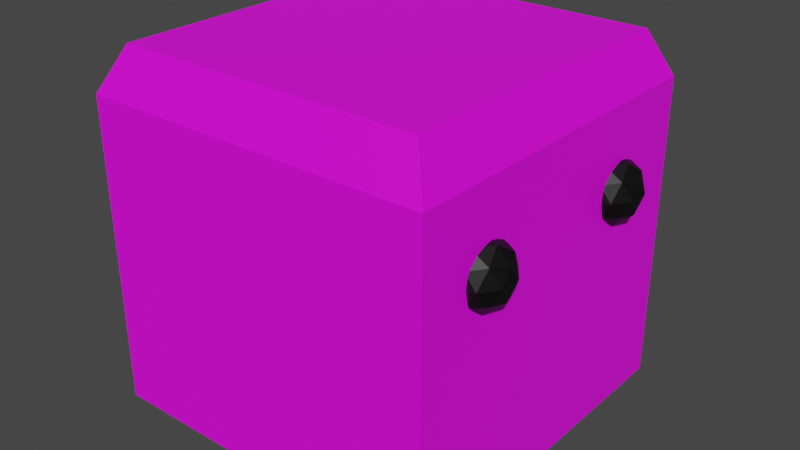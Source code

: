 # Source: jumpEnemy.blend  (saved by Blender 3.4.6; exported with 4.5.12 LTS)
import bpy
from mathutils import Matrix  # noqa: F401  (used for matrix-valued properties, if any)

bpy.ops.wm.read_factory_settings(use_empty=True)
scene = bpy.context.scene
scene.name = 'Scene'

# ---- collections
col_collection = bpy.data.collections.new('Collection'); scene.collection.children.link(col_collection)

# ---- images (referenced by path relative to the original .blend; pixels are not part of the script)
import os
ASSET_DIR = os.environ.get("B2B_ASSET_DIR", "")  # directory of the original .blend (textures are referenced by path, not embedded)
HERE = os.path.dirname(os.path.abspath(__file__))  # packed textures are extracted next to this script under _unpacked/

def load_image(name, relpath, width, height, colorspace="sRGB"):
    """Load a texture the original file referenced (path relative to the .blend, or extracted next to this script)."""
    p = next((c for c in (os.path.join(HERE, relpath), os.path.join(ASSET_DIR, relpath)) if relpath and os.path.exists(c)), "")
    if p:
        img = bpy.data.images.load(p, check_existing=True)
        img.name = name
    else:  # same state as the original file: an image datablock whose file is absent (Cycles renders it pink)
        img = bpy.data.images.new(name, width, height)
        img.source = "FILE"
        img.filepath = "//" + (relpath or name)
    img.colorspace_settings.name = colorspace
    return img
img_dungeons_2_texture_01_a_png = load_image('Dungeons_2_Texture_01_A.png', 'Dungeons_2_Texture_01_A.png', 1024, 1024, 'sRGB')

# ---- materials (node trees are filled in below, after node groups)
mat_material = bpy.data.materials.new('Material')
mat_material.alpha_threshold = 0.0
mat_material.use_transparent_shadow = False
mat_material.roughness = 0.5
mat_material.line_color = (0.0, 0.0, 0.0, 1.0)
mat_material_001 = bpy.data.materials.new('Material.001')
mat_material_001.use_transparent_shadow = False
mat_material_002 = bpy.data.materials.new('Material.002')
mat_material_002.use_transparent_shadow = False

# ---- material node trees
mat_material.use_nodes = True; mat_material.node_tree.nodes.clear()
_N = mat_material.node_tree.nodes; _L = mat_material.node_tree.links
n0 = _N.new('ShaderNodeOutputMaterial'); n0.name = 'Material Output'; n0.location = (300, 300)
n1 = _N.new('ShaderNodeBsdfPrincipled'); n1.name = 'Principled BSDF'; n1.location = (10, 300)
n1.distribution = 'GGX'
n1.subsurface_method = 'RANDOM_WALK_SKIN'
n1.inputs[3].default_value = 1.45
n1.inputs[27].default_value = (0.0, 0.0, 0.0, 1.0)
n1.inputs[28].default_value = 1.0
n2 = _N.new('ShaderNodeTexImage'); n2.name = 'Image Texture'; n2.location = (-276, 132)
n2.image = img_dungeons_2_texture_01_a_png
_L.new(n1.outputs[0], n0.inputs[0])
_L.new(n2.outputs[0], n1.inputs[0])
n0.is_active_output = True
mat_material_001.use_nodes = True; mat_material_001.node_tree.nodes.clear()
_N = mat_material_001.node_tree.nodes; _L = mat_material_001.node_tree.links
n0 = _N.new('ShaderNodeBsdfPrincipled'); n0.name = 'Principled BSDF'; n0.location = (10, 300)
n0.distribution = 'GGX'
n0.subsurface_method = 'RANDOM_WALK_SKIN'
n0.inputs[0].default_value = (0.0, 0.0, 0.0, 1.0)
n0.inputs[3].default_value = 1.45
n0.inputs[27].default_value = (0.0, 0.0, 0.0, 1.0)
n0.inputs[28].default_value = 1.0
n1 = _N.new('ShaderNodeOutputMaterial'); n1.name = 'Material Output'; n1.location = (300, 300)
_L.new(n0.outputs[0], n1.inputs[0])
n1.is_active_output = True
mat_material_002.use_nodes = True; mat_material_002.node_tree.nodes.clear()
_N = mat_material_002.node_tree.nodes; _L = mat_material_002.node_tree.links
n0 = _N.new('ShaderNodeBsdfPrincipled'); n0.name = 'Principled BSDF'; n0.location = (10, 300)
n0.distribution = 'GGX'
n0.subsurface_method = 'RANDOM_WALK_SKIN'
n0.inputs[0].default_value = (0.0, 0.0, 0.0, 1.0)
n0.inputs[3].default_value = 1.45
n0.inputs[27].default_value = (0.0, 0.0, 0.0, 1.0)
n0.inputs[28].default_value = 1.0
n1 = _N.new('ShaderNodeOutputMaterial'); n1.name = 'Material Output'; n1.location = (300, 300)
_L.new(n0.outputs[0], n1.inputs[0])
n1.is_active_output = True

# ---- world
world_world = bpy.data.worlds.new('World'); scene.world = world_world
world_world.use_nodes = True; world_world.node_tree.nodes.clear()
_N = world_world.node_tree.nodes; _L = world_world.node_tree.links
n0 = _N.new('ShaderNodeOutputWorld'); n0.name = 'World Output'; n0.location = (300, 300)
n1 = _N.new('ShaderNodeBackground'); n1.name = 'Background'; n1.location = (10, 300)
n1.inputs[0].default_value = (0.05088, 0.05088, 0.05088, 1.0)
_L.new(n1.outputs[0], n0.inputs[0])
n0.is_active_output = True
world_world.color = (0.05088, 0.05088, 0.05088)
world_world.use_sun_shadow = False
world_world.sun_shadow_jitter_overblur = 0.0

# ---- meshes
me_cube = bpy.data.meshes.new('Cube')
me_cube.from_pydata([(0.8819, 0.8897, 1.0), (1.0, 1.0, -1.0), (0.8819, -0.8819, 1.0), (1.0, -1.0, -1.0), (-0.874, 0.8897, 1.0), (-1.0, 1.0, -1.0), (-0.874, -0.8819, 1.0), (-1.0, -1.0, -1.0), (0.0, 1.0, -1.0), (0.0, -0.8819, 1.0), (0.0, -1.0, -1.0), (0.0, 0.8897, 1.0), (0.5, -1.0, -1.0), (0.5, 0.8897, 1.0), (0.5, 1.0, -1.0), (0.5, -0.8819, 1.0), (-1.0, 0.0, -1.0), (0.8819, 0.0, 1.0), (-0.874, 0.0, 1.0), (1.0, 0.0, -1.0), (-0.5, 1.0, -1.0), (-0.5, -0.8819, 1.0), (-0.5, -1.0, -1.0), (-0.5, 0.8897, 1.0), (-0.75, 1.0, -1.0), (-0.75, -0.8819, 1.0), (-0.75, -1.0, -1.0), (-0.75, 0.8897, 1.0), (-0.25, -1.0, -1.0), (-0.25, 0.8897, 1.0), (-0.25, 1.0, -1.0), (-0.25, -0.8819, 1.0), (0.25, 1.0, -1.0), (0.25, -0.8819, 1.0), (0.25, -1.0, -1.0), (0.25, 0.8897, 1.0), (0.75, -1.0, -1.0), (0.75, 0.8897, 1.0), (0.75, 1.0, -1.0), (0.75, -0.8819, 1.0), (-0.874, 0.5, 1.0), (1.0, 0.5, -1.0), (-1.0, 0.5, -1.0), (0.8819, 0.5, 1.0), (-1.0, -0.5, -1.0), (0.8819, -0.5, 1.0), (-0.874, -0.5, 1.0), (1.0, -0.5, -1.0), (-1.0, -0.7162, -1.0), (0.8819, -0.7162, 1.0), (-0.874, -0.7162, 1.0), (1.0, -0.7162, -1.0), (-0.874, -0.25, 1.0), (1.0, -0.25, -1.0), (-1.0, -0.25, -1.0), (0.8819, -0.25, 1.0), (-1.0, 0.25, -1.0), (0.8819, 0.25, 1.0), (-0.874, 0.25, 1.0), (1.0, 0.25, -1.0), (-0.874, 0.75, 1.0), (1.0, 0.75, -1.0), (-1.0, 0.75, -1.0), (0.8819, 0.75, 1.0), (-1.0, -1.0, 0.75), (1.0, 1.0, 0.75), (1.0, -1.0, 0.75), (-1.0, 1.0, 0.75), (0.0, 1.0, 0.75), (0.0, -1.0, 0.75), (0.5, -1.0, 0.75), (0.5, 1.0, 0.75), (1.0, 0.0, 0.75), (-1.0, 0.0, 0.75), (-0.5, 1.0, 0.75), (-0.5, -1.0, 0.75), (-0.75, 1.0, 0.75), (-0.75, -1.0, 0.75), (-0.25, -1.0, 0.75), (-0.25, 1.0, 0.75), (0.25, 1.0, 0.75), (0.25, -1.0, 0.75), (0.75, -1.0, 0.75), (0.75, 1.0, 0.75), (1.0, 0.5, 0.75), (-1.0, 0.5, 0.75), (-1.0, -0.5, 0.75), (1.0, -0.5, 0.75), (-1.0, -0.7162, 0.75), (1.0, -0.7162, 0.75), (1.0, -0.25, 0.75), (-1.0, -0.25, 0.75), (-1.0, 0.25, 0.75), (1.0, 0.25, 0.75), (1.0, 0.75, 0.75), (-1.0, 0.75, 0.75)], [], [(77, 25, 6, 64), (95, 60, 4, 67), (89, 49, 2, 66), (83, 37, 0, 65), (79, 29, 11, 68), (81, 33, 9, 69), (82, 39, 15, 70), (80, 35, 13, 71), (93, 57, 17, 72), (91, 52, 18, 73), (76, 27, 23, 74), (78, 31, 21, 75), (67, 4, 27, 76), (75, 21, 25, 77), (69, 9, 31, 78), (74, 23, 29, 79), (68, 11, 35, 80), (70, 15, 33, 81), (66, 2, 39, 82), (71, 13, 37, 83), (94, 63, 43, 84), (92, 58, 40, 85), (88, 50, 46, 86), (90, 55, 45, 87), (64, 6, 50, 88), (87, 45, 49, 89), (72, 17, 55, 90), (86, 46, 52, 91), (73, 18, 58, 92), (84, 43, 57, 93), (65, 0, 63, 94), (52, 46, 50, 6, 25, 21, 31, 9, 33, 15, 39, 2, 49, 45, 55, 17, 57, 43, 63, 0, 37, 13, 35, 11, 29, 23, 27, 4, 60, 40, 58, 18), (53, 47, 51, 3, 36, 12, 34, 10, 28, 22, 26, 7, 48, 44, 54, 16, 56, 42, 62, 5, 24, 20, 30, 8, 32, 14, 38, 1, 61, 41, 59, 19), (85, 40, 60, 95), (7, 64, 88, 86, 91, 73, 92, 85, 95, 67, 5, 62, 42, 56, 16, 54, 44, 48), (5, 67, 76, 74, 79, 68, 80, 71, 83, 65, 1, 38, 14, 32, 8, 30, 20, 24), (1, 65, 94, 84, 93, 72, 90, 87, 89, 66, 3, 51, 47, 53, 19, 59, 41, 61), (3, 66, 82, 70, 81, 69, 78, 75, 77, 64, 7, 26, 22, 28, 10, 34, 12, 36)])
_uv = me_cube.uv_layers.new(name='UVMap')
_uv.uv.foreach_set('vector', [0.4011, 0.339, 0.4014, 0.339, 0.4014, 0.3393, 0.4011, 0.3393, 0.4011, 0.3327, 0.4014, 0.3327, 0.4014, 0.3329, 0.4011, 0.3329, 0.4011, 0.3369, 0.4014, 0.3369, 0.4014, 0.3372, 0.4011, 0.3372, 0.4011, 0.3348, 0.4014, 0.3348, 0.4014, 0.335, 0.4011, 0.335, 0.4011, 0.3337, 0.4014, 0.3337, 0.4014, 0.334, 0.4011, 0.334, 0.4011, 0.3379, 0.4014, 0.3379, 0.4014, 0.3382, 0.4011, 0.3382, 0.4011, 0.3374, 0.4014, 0.3374, 0.4014, 0.3377, 0.4011, 0.3377, 0.4011, 0.3342, 0.4014, 0.3342, 0.4014, 0.3345, 0.4011, 0.3345, 0.4011, 0.3358, 0.4014, 0.3358, 0.4014, 0.3361, 0.4011, 0.3361, 0.4011, 0.3316, 0.4014, 0.3316, 0.4014, 0.3319, 0.4011, 0.3319, 0.4011, 0.3332, 0.4014, 0.3332, 0.4014, 0.3335, 0.4011, 0.3335, 0.4011, 0.3385, 0.4014, 0.3385, 0.4014, 0.3387, 0.4011, 0.3387, 0.4011, 0.3329, 0.4014, 0.3329, 0.4014, 0.3332, 0.4011, 0.3332, 0.4011, 0.3387, 0.4014, 0.3387, 0.4014, 0.339, 0.4011, 0.339, 0.4011, 0.3382, 0.4014, 0.3382, 0.4014, 0.3385, 0.4011, 0.3385, 0.4011, 0.3335, 0.4014, 0.3335, 0.4014, 0.3337, 0.4011, 0.3337, 0.4011, 0.334, 0.4014, 0.334, 0.4014, 0.3342, 0.4011, 0.3342, 0.4011, 0.3377, 0.4014, 0.3377, 0.4014, 0.3379, 0.4011, 0.3379, 0.4011, 0.3372, 0.4014, 0.3372, 0.4014, 0.3374, 0.4011, 0.3374, 0.4011, 0.3345, 0.4014, 0.3345, 0.4014, 0.3348, 0.4011, 0.3348, 0.4011, 0.3353, 0.4014, 0.3353, 0.4014, 0.3356, 0.4011, 0.3356, 0.4011, 0.3321, 0.4014, 0.3321, 0.4014, 0.3324, 0.4011, 0.3324, 0.4011, 0.3311, 0.4014, 0.3311, 0.4014, 0.3313, 0.4011, 0.3313, 0.4011, 0.3364, 0.4014, 0.3364, 0.4014, 0.3366, 0.4011, 0.3366, 0.4011, 0.3308, 0.4014, 0.3308, 0.4014, 0.3311, 0.4011, 0.3311, 0.4011, 0.3366, 0.4014, 0.3366, 0.4014, 0.3369, 0.4011, 0.3369, 0.4011, 0.3361, 0.4014, 0.3361, 0.4014, 0.3364, 0.4011, 0.3364, 0.4011, 0.3313, 0.4014, 0.3313, 0.4014, 0.3316, 0.4011, 0.3316, 0.4011, 0.3319, 0.4014, 0.3319, 0.4014, 0.3321, 0.4011, 0.3321, 0.4011, 0.3356, 0.4014, 0.3356, 0.4014, 0.3358, 0.4011, 0.3358, 0.4011, 0.335, 0.4014, 0.335, 0.4014, 0.3353, 0.4011, 0.3353, 0.4035, 0.3364, 0.4035, 0.3366, 0.4035, 0.3369, 0.4035, 0.3372, 0.4032, 0.3372, 0.4029, 0.3372, 0.4027, 0.3372, 0.4024, 0.3372, 0.4022, 0.3372, 0.4019, 0.3372, 0.4016, 0.3372, 0.4014, 0.3372, 0.4014, 0.3369, 0.4014, 0.3366, 0.4014, 0.3364, 0.4014, 0.3361, 0.4014, 0.3358, 0.4014, 0.3356, 0.4014, 0.3353, 0.4014, 0.335, 0.4016, 0.335, 0.4019, 0.335, 0.4022, 0.335, 0.4024, 0.335, 0.4027, 0.335, 0.4029, 0.335, 0.4032, 0.335, 0.4035, 0.335, 0.4035, 0.3353, 0.4035, 0.3356, 0.4035, 0.3358, 0.4035, 0.3361, 0.3992, 0.3364, 0.3992, 0.3366, 0.3992, 0.3369, 0.3992, 0.3372, 0.399, 0.3372, 0.3987, 0.3372, 0.3985, 0.3372, 0.3982, 0.3372, 0.3979, 0.3372, 0.3977, 0.3372, 0.3974, 0.3372, 0.3971, 0.3372, 0.3971, 0.3369, 0.3971, 0.3366, 0.3971, 0.3364, 0.3971, 0.3361, 0.3971, 0.3358, 0.3971, 0.3356, 0.3971, 0.3353, 0.3971, 0.335, 0.3974, 0.335, 0.3977, 0.335, 0.3979, 0.335, 0.3982, 0.335, 0.3985, 0.335, 0.3987, 0.335, 0.399, 0.335, 0.3992, 0.335, 0.3992, 0.3353, 0.3992, 0.3356, 0.3992, 0.3358, 0.3992, 0.3361, 0.4011, 0.3324, 0.4014, 0.3324, 0.4014, 0.3327, 0.4011, 0.3327, 0.3992, 0.3308, 0.4011, 0.3308, 0.4011, 0.3311, 0.4011, 0.3313, 0.4011, 0.3316, 0.4011, 0.3319, 0.4011, 0.3321, 0.4011, 0.3324, 0.4011, 0.3327, 0.4011, 0.3329, 0.3992, 0.3329, 0.3992, 0.3327, 0.3992, 0.3324, 0.3992, 0.3321, 0.3992, 0.3319, 0.3992, 0.3316, 0.3992, 0.3313, 0.3992, 0.3311, 0.3992, 0.3329, 0.4011, 0.3329, 0.4011, 0.3332, 0.4011, 0.3335, 0.4011, 0.3337, 0.4011, 0.334, 0.4011, 0.3342, 0.4011, 0.3345, 0.4011, 0.3348, 0.4011, 0.335, 0.3992, 0.335, 0.3992, 0.3348, 0.3992, 0.3345, 0.3992, 0.3342, 0.3992, 0.334, 0.3992, 0.3337, 0.3992, 0.3335, 0.3992, 0.3332, 0.3992, 0.335, 0.4011, 0.335, 0.4011, 0.3353, 0.4011, 0.3356, 0.4011, 0.3358, 0.4011, 0.3361, 0.4011, 0.3364, 0.4011, 0.3366, 0.4011, 0.3369, 0.4011, 0.3372, 0.3992, 0.3372, 0.3992, 0.3369, 0.3992, 0.3366, 0.3992, 0.3364, 0.3992, 0.3361, 0.3992, 0.3358, 0.3992, 0.3356, 0.3992, 0.3353, 0.3992, 0.3372, 0.4011, 0.3372, 0.4011, 0.3374, 0.4011, 0.3377, 0.4011, 0.3379, 0.4011, 0.3382, 0.4011, 0.3385, 0.4011, 0.3387, 0.4011, 0.339, 0.4011, 0.3393, 0.3992, 0.3393, 0.3992, 0.339, 0.3992, 0.3387, 0.3992, 0.3385, 0.3992, 0.3382, 0.3992, 0.3379, 0.3992, 0.3377, 0.3992, 0.3374])
me_cube.materials.append(mat_material)
me_cube.use_mirror_vertex_groups = False
me_cube.update()
me_icosphere = bpy.data.meshes.new('Icosphere')
me_icosphere.from_pydata([(0.0, 0.0, -1.0), (0.7236, -0.5257, -0.4472), (-0.2764, -0.8506, -0.4472), (-0.8944, 0.0, -0.4472), (-0.2764, 0.8506, -0.4472), (0.7236, 0.5257, -0.4472), (0.2764, -0.8506, 0.4472), (-0.7236, -0.5257, 0.4472), (-0.7236, 0.5257, 0.4472), (0.2764, 0.8506, 0.4472), (0.8944, 0.0, 0.4472), (0.0, 0.0, 1.0), (-0.1625, -0.5, -0.8507), (0.4253, -0.309, -0.8507), (0.2629, -0.809, -0.5257), (0.8506, 0.0, -0.5257), (0.4253, 0.309, -0.8507), (-0.5257, 0.0, -0.8507), (-0.6882, -0.5, -0.5257), (-0.1625, 0.5, -0.8507), (-0.6882, 0.5, -0.5257), (0.2629, 0.809, -0.5257), (0.9511, -0.309, 0.0), (0.9511, 0.309, 0.0), (0.0, -1.0, 0.0), (0.5878, -0.809, 0.0), (-0.9511, -0.309, 0.0), (-0.5878, -0.809, 0.0), (-0.5878, 0.809, 0.0), (-0.9511, 0.309, 0.0), (0.5878, 0.809, 0.0), (0.0, 1.0, 0.0), (0.6882, -0.5, 0.5257), (-0.2629, -0.809, 0.5257), (-0.8506, 0.0, 0.5257), (-0.2629, 0.809, 0.5257), (0.6882, 0.5, 0.5257), (0.1625, -0.5, 0.8507), (0.5257, 0.0, 0.8507), (-0.4253, -0.309, 0.8507), (-0.4253, 0.309, 0.8507), (0.1625, 0.5, 0.8507)], [], [(0, 13, 12), (1, 13, 15), (0, 12, 17), (0, 17, 19), (0, 19, 16), (1, 15, 22), (2, 14, 24), (3, 18, 26), (4, 20, 28), (5, 21, 30), (1, 22, 25), (2, 24, 27), (3, 26, 29), (4, 28, 31), (5, 30, 23), (6, 32, 37), (7, 33, 39), (8, 34, 40), (9, 35, 41), (10, 36, 38), (38, 41, 11), (38, 36, 41), (36, 9, 41), (41, 40, 11), (41, 35, 40), (35, 8, 40), (40, 39, 11), (40, 34, 39), (34, 7, 39), (39, 37, 11), (39, 33, 37), (33, 6, 37), (37, 38, 11), (37, 32, 38), (32, 10, 38), (23, 36, 10), (23, 30, 36), (30, 9, 36), (31, 35, 9), (31, 28, 35), (28, 8, 35), (29, 34, 8), (29, 26, 34), (26, 7, 34), (27, 33, 7), (27, 24, 33), (24, 6, 33), (25, 32, 6), (25, 22, 32), (22, 10, 32), (30, 31, 9), (30, 21, 31), (21, 4, 31), (28, 29, 8), (28, 20, 29), (20, 3, 29), (26, 27, 7), (26, 18, 27), (18, 2, 27), (24, 25, 6), (24, 14, 25), (14, 1, 25), (22, 23, 10), (22, 15, 23), (15, 5, 23), (16, 21, 5), (16, 19, 21), (19, 4, 21), (19, 20, 4), (19, 17, 20), (17, 3, 20), (17, 18, 3), (17, 12, 18), (12, 2, 18), (15, 16, 5), (15, 13, 16), (13, 0, 16), (12, 14, 2), (12, 13, 14), (13, 1, 14)])
_uv = me_icosphere.uv_layers.new(name='UVMap')
_uv.uv.foreach_set('vector', [0.1818, 0.0, 0.2273, 0.07873, 0.1364, 0.07873, 0.2727, 0.1575, 0.3182, 0.07873, 0.3636, 0.1575, 0.9091, 0.0, 0.9545, 0.07873, 0.8636, 0.07873, 0.7273, 0.0, 0.7727, 0.07873, 0.6818, 0.07873, 0.5455, 0.0, 0.5909, 0.07873, 0.5, 0.07873, 0.2727, 0.1575, 0.3636, 0.1575, 0.3182, 0.2362, 0.09091, 0.1575, 0.1818, 0.1575, 0.1364, 0.2362, 0.8182, 0.1575, 0.9091, 0.1575, 0.8636, 0.2362, 0.6364, 0.1575, 0.7273, 0.1575, 0.6818, 0.2362, 0.4545, 0.1575, 0.5455, 0.1575, 0.5, 0.2362, 0.2727, 0.1575, 0.3182, 0.2362, 0.2273, 0.2362, 0.09091, 0.1575, 0.1364, 0.2362, 0.04546, 0.2362, 0.8182, 0.1575, 0.8636, 0.2362, 0.7727, 0.2362, 0.6364, 0.1575, 0.6818, 0.2362, 0.5909, 0.2362, 0.4545, 0.1575, 0.5, 0.2362, 0.4091, 0.2362, 0.1818, 0.3149, 0.2727, 0.3149, 0.2273, 0.3937, 0.0, 0.3149, 0.09091, 0.3149, 0.04546, 0.3937, 0.7273, 0.3149, 0.8182, 0.3149, 0.7727, 0.3937, 0.5455, 0.3149, 0.6364, 0.3149, 0.5909, 0.3937, 0.3636, 0.3149, 0.4545, 0.3149, 0.4091, 0.3937, 0.4091, 0.3937, 0.5, 0.3937, 0.4545, 0.4724, 0.4091, 0.3937, 0.4545, 0.3149, 0.5, 0.3937, 0.4545, 0.3149, 0.5455, 0.3149, 0.5, 0.3937, 0.5909, 0.3937, 0.6818, 0.3937, 0.6364, 0.4724, 0.5909, 0.3937, 0.6364, 0.3149, 0.6818, 0.3937, 0.6364, 0.3149, 0.7273, 0.3149, 0.6818, 0.3937, 0.7727, 0.3937, 0.8636, 0.3937, 0.8182, 0.4724, 0.7727, 0.3937, 0.8182, 0.3149, 0.8636, 0.3937, 0.8182, 0.3149, 0.9091, 0.3149, 0.8636, 0.3937, 0.04546, 0.3937, 0.1364, 0.3937, 0.09091, 0.4724, 0.04546, 0.3937, 0.09091, 0.3149, 0.1364, 0.3937, 0.09091, 0.3149, 0.1818, 0.3149, 0.1364, 0.3937, 0.2273, 0.3937, 0.3182, 0.3937, 0.2727, 0.4724, 0.2273, 0.3937, 0.2727, 0.3149, 0.3182, 0.3937, 0.2727, 0.3149, 0.3636, 0.3149, 0.3182, 0.3937, 0.4091, 0.2362, 0.4545, 0.3149, 0.3636, 0.3149, 0.4091, 0.2362, 0.5, 0.2362, 0.4545, 0.3149, 0.5, 0.2362, 0.5455, 0.3149, 0.4545, 0.3149, 0.5909, 0.2362, 0.6364, 0.3149, 0.5455, 0.3149, 0.5909, 0.2362, 0.6818, 0.2362, 0.6364, 0.3149, 0.6818, 0.2362, 0.7273, 0.3149, 0.6364, 0.3149, 0.7727, 0.2362, 0.8182, 0.3149, 0.7273, 0.3149, 0.7727, 0.2362, 0.8636, 0.2362, 0.8182, 0.3149, 0.8636, 0.2362, 0.9091, 0.3149, 0.8182, 0.3149, 0.04546, 0.2362, 0.09091, 0.3149, 0.0, 0.3149, 0.04546, 0.2362, 0.1364, 0.2362, 0.09091, 0.3149, 0.1364, 0.2362, 0.1818, 0.3149, 0.09091, 0.3149, 0.2273, 0.2362, 0.2727, 0.3149, 0.1818, 0.3149, 0.2273, 0.2362, 0.3182, 0.2362, 0.2727, 0.3149, 0.3182, 0.2362, 0.3636, 0.3149, 0.2727, 0.3149, 0.5, 0.2362, 0.5909, 0.2362, 0.5455, 0.3149, 0.5, 0.2362, 0.5455, 0.1575, 0.5909, 0.2362, 0.5455, 0.1575, 0.6364, 0.1575, 0.5909, 0.2362, 0.6818, 0.2362, 0.7727, 0.2362, 0.7273, 0.3149, 0.6818, 0.2362, 0.7273, 0.1575, 0.7727, 0.2362, 0.7273, 0.1575, 0.8182, 0.1575, 0.7727, 0.2362, 0.8636, 0.2362, 0.9545, 0.2362, 0.9091, 0.3149, 0.8636, 0.2362, 0.9091, 0.1575, 0.9545, 0.2362, 0.9091, 0.1575, 1.0, 0.1575, 0.9545, 0.2362, 0.1364, 0.2362, 0.2273, 0.2362, 0.1818, 0.3149, 0.1364, 0.2362, 0.1818, 0.1575, 0.2273, 0.2362, 0.1818, 0.1575, 0.2727, 0.1575, 0.2273, 0.2362, 0.3182, 0.2362, 0.4091, 0.2362, 0.3636, 0.3149, 0.3182, 0.2362, 0.3636, 0.1575, 0.4091, 0.2362, 0.3636, 0.1575, 0.4545, 0.1575, 0.4091, 0.2362, 0.5, 0.07873, 0.5455, 0.1575, 0.4545, 0.1575, 0.5, 0.07873, 0.5909, 0.07873, 0.5455, 0.1575, 0.5909, 0.07873, 0.6364, 0.1575, 0.5455, 0.1575, 0.6818, 0.07873, 0.7273, 0.1575, 0.6364, 0.1575, 0.6818, 0.07873, 0.7727, 0.07873, 0.7273, 0.1575, 0.7727, 0.07873, 0.8182, 0.1575, 0.7273, 0.1575, 0.8636, 0.07873, 0.9091, 0.1575, 0.8182, 0.1575, 0.8636, 0.07873, 0.9545, 0.07873, 0.9091, 0.1575, 0.9545, 0.07873, 1.0, 0.1575, 0.9091, 0.1575, 0.3636, 0.1575, 0.4091, 0.07873, 0.4545, 0.1575, 0.3636, 0.1575, 0.3182, 0.07873, 0.4091, 0.07873, 0.3182, 0.07873, 0.3636, 0.0, 0.4091, 0.07873, 0.1364, 0.07873, 0.1818, 0.1575, 0.09091, 0.1575, 0.1364, 0.07873, 0.2273, 0.07873, 0.1818, 0.1575, 0.2273, 0.07873, 0.2727, 0.1575, 0.1818, 0.1575])
me_icosphere.materials.append(mat_material_001)
me_icosphere.update()
me_icosphere_001 = bpy.data.meshes.new('Icosphere.001')
me_icosphere_001.from_pydata([(0.0, 0.0, -1.0), (0.7236, -0.5257, -0.4472), (-0.2764, -0.8506, -0.4472), (-0.8944, 0.0, -0.4472), (-0.2764, 0.8506, -0.4472), (0.7236, 0.5257, -0.4472), (0.2764, -0.8506, 0.4472), (-0.7236, -0.5257, 0.4472), (-0.7236, 0.5257, 0.4472), (0.2764, 0.8506, 0.4472), (0.8944, 0.0, 0.4472), (0.0, 0.0, 1.0), (-0.1625, -0.5, -0.8507), (0.4253, -0.309, -0.8507), (0.2629, -0.809, -0.5257), (0.8506, 0.0, -0.5257), (0.4253, 0.309, -0.8507), (-0.5257, 0.0, -0.8507), (-0.6882, -0.5, -0.5257), (-0.1625, 0.5, -0.8507), (-0.6882, 0.5, -0.5257), (0.2629, 0.809, -0.5257), (0.9511, -0.309, 0.0), (0.9511, 0.309, 0.0), (0.0, -1.0, 0.0), (0.5878, -0.809, 0.0), (-0.9511, -0.309, 0.0), (-0.5878, -0.809, 0.0), (-0.5878, 0.809, 0.0), (-0.9511, 0.309, 0.0), (0.5878, 0.809, 0.0), (0.0, 1.0, 0.0), (0.6882, -0.5, 0.5257), (-0.2629, -0.809, 0.5257), (-0.8506, 0.0, 0.5257), (-0.2629, 0.809, 0.5257), (0.6882, 0.5, 0.5257), (0.1625, -0.5, 0.8507), (0.5257, 0.0, 0.8507), (-0.4253, -0.309, 0.8507), (-0.4253, 0.309, 0.8507), (0.1625, 0.5, 0.8507)], [], [(0, 13, 12), (1, 13, 15), (0, 12, 17), (0, 17, 19), (0, 19, 16), (1, 15, 22), (2, 14, 24), (3, 18, 26), (4, 20, 28), (5, 21, 30), (1, 22, 25), (2, 24, 27), (3, 26, 29), (4, 28, 31), (5, 30, 23), (6, 32, 37), (7, 33, 39), (8, 34, 40), (9, 35, 41), (10, 36, 38), (38, 41, 11), (38, 36, 41), (36, 9, 41), (41, 40, 11), (41, 35, 40), (35, 8, 40), (40, 39, 11), (40, 34, 39), (34, 7, 39), (39, 37, 11), (39, 33, 37), (33, 6, 37), (37, 38, 11), (37, 32, 38), (32, 10, 38), (23, 36, 10), (23, 30, 36), (30, 9, 36), (31, 35, 9), (31, 28, 35), (28, 8, 35), (29, 34, 8), (29, 26, 34), (26, 7, 34), (27, 33, 7), (27, 24, 33), (24, 6, 33), (25, 32, 6), (25, 22, 32), (22, 10, 32), (30, 31, 9), (30, 21, 31), (21, 4, 31), (28, 29, 8), (28, 20, 29), (20, 3, 29), (26, 27, 7), (26, 18, 27), (18, 2, 27), (24, 25, 6), (24, 14, 25), (14, 1, 25), (22, 23, 10), (22, 15, 23), (15, 5, 23), (16, 21, 5), (16, 19, 21), (19, 4, 21), (19, 20, 4), (19, 17, 20), (17, 3, 20), (17, 18, 3), (17, 12, 18), (12, 2, 18), (15, 16, 5), (15, 13, 16), (13, 0, 16), (12, 14, 2), (12, 13, 14), (13, 1, 14)])
_uv = me_icosphere_001.uv_layers.new(name='UVMap')
_uv.uv.foreach_set('vector', [0.1818, 0.0, 0.2273, 0.07873, 0.1364, 0.07873, 0.2727, 0.1575, 0.3182, 0.07873, 0.3636, 0.1575, 0.9091, 0.0, 0.9545, 0.07873, 0.8636, 0.07873, 0.7273, 0.0, 0.7727, 0.07873, 0.6818, 0.07873, 0.5455, 0.0, 0.5909, 0.07873, 0.5, 0.07873, 0.2727, 0.1575, 0.3636, 0.1575, 0.3182, 0.2362, 0.09091, 0.1575, 0.1818, 0.1575, 0.1364, 0.2362, 0.8182, 0.1575, 0.9091, 0.1575, 0.8636, 0.2362, 0.6364, 0.1575, 0.7273, 0.1575, 0.6818, 0.2362, 0.4545, 0.1575, 0.5455, 0.1575, 0.5, 0.2362, 0.2727, 0.1575, 0.3182, 0.2362, 0.2273, 0.2362, 0.09091, 0.1575, 0.1364, 0.2362, 0.04546, 0.2362, 0.8182, 0.1575, 0.8636, 0.2362, 0.7727, 0.2362, 0.6364, 0.1575, 0.6818, 0.2362, 0.5909, 0.2362, 0.4545, 0.1575, 0.5, 0.2362, 0.4091, 0.2362, 0.1818, 0.3149, 0.2727, 0.3149, 0.2273, 0.3937, 0.0, 0.3149, 0.09091, 0.3149, 0.04546, 0.3937, 0.7273, 0.3149, 0.8182, 0.3149, 0.7727, 0.3937, 0.5455, 0.3149, 0.6364, 0.3149, 0.5909, 0.3937, 0.3636, 0.3149, 0.4545, 0.3149, 0.4091, 0.3937, 0.4091, 0.3937, 0.5, 0.3937, 0.4545, 0.4724, 0.4091, 0.3937, 0.4545, 0.3149, 0.5, 0.3937, 0.4545, 0.3149, 0.5455, 0.3149, 0.5, 0.3937, 0.5909, 0.3937, 0.6818, 0.3937, 0.6364, 0.4724, 0.5909, 0.3937, 0.6364, 0.3149, 0.6818, 0.3937, 0.6364, 0.3149, 0.7273, 0.3149, 0.6818, 0.3937, 0.7727, 0.3937, 0.8636, 0.3937, 0.8182, 0.4724, 0.7727, 0.3937, 0.8182, 0.3149, 0.8636, 0.3937, 0.8182, 0.3149, 0.9091, 0.3149, 0.8636, 0.3937, 0.04546, 0.3937, 0.1364, 0.3937, 0.09091, 0.4724, 0.04546, 0.3937, 0.09091, 0.3149, 0.1364, 0.3937, 0.09091, 0.3149, 0.1818, 0.3149, 0.1364, 0.3937, 0.2273, 0.3937, 0.3182, 0.3937, 0.2727, 0.4724, 0.2273, 0.3937, 0.2727, 0.3149, 0.3182, 0.3937, 0.2727, 0.3149, 0.3636, 0.3149, 0.3182, 0.3937, 0.4091, 0.2362, 0.4545, 0.3149, 0.3636, 0.3149, 0.4091, 0.2362, 0.5, 0.2362, 0.4545, 0.3149, 0.5, 0.2362, 0.5455, 0.3149, 0.4545, 0.3149, 0.5909, 0.2362, 0.6364, 0.3149, 0.5455, 0.3149, 0.5909, 0.2362, 0.6818, 0.2362, 0.6364, 0.3149, 0.6818, 0.2362, 0.7273, 0.3149, 0.6364, 0.3149, 0.7727, 0.2362, 0.8182, 0.3149, 0.7273, 0.3149, 0.7727, 0.2362, 0.8636, 0.2362, 0.8182, 0.3149, 0.8636, 0.2362, 0.9091, 0.3149, 0.8182, 0.3149, 0.04546, 0.2362, 0.09091, 0.3149, 0.0, 0.3149, 0.04546, 0.2362, 0.1364, 0.2362, 0.09091, 0.3149, 0.1364, 0.2362, 0.1818, 0.3149, 0.09091, 0.3149, 0.2273, 0.2362, 0.2727, 0.3149, 0.1818, 0.3149, 0.2273, 0.2362, 0.3182, 0.2362, 0.2727, 0.3149, 0.3182, 0.2362, 0.3636, 0.3149, 0.2727, 0.3149, 0.5, 0.2362, 0.5909, 0.2362, 0.5455, 0.3149, 0.5, 0.2362, 0.5455, 0.1575, 0.5909, 0.2362, 0.5455, 0.1575, 0.6364, 0.1575, 0.5909, 0.2362, 0.6818, 0.2362, 0.7727, 0.2362, 0.7273, 0.3149, 0.6818, 0.2362, 0.7273, 0.1575, 0.7727, 0.2362, 0.7273, 0.1575, 0.8182, 0.1575, 0.7727, 0.2362, 0.8636, 0.2362, 0.9545, 0.2362, 0.9091, 0.3149, 0.8636, 0.2362, 0.9091, 0.1575, 0.9545, 0.2362, 0.9091, 0.1575, 1.0, 0.1575, 0.9545, 0.2362, 0.1364, 0.2362, 0.2273, 0.2362, 0.1818, 0.3149, 0.1364, 0.2362, 0.1818, 0.1575, 0.2273, 0.2362, 0.1818, 0.1575, 0.2727, 0.1575, 0.2273, 0.2362, 0.3182, 0.2362, 0.4091, 0.2362, 0.3636, 0.3149, 0.3182, 0.2362, 0.3636, 0.1575, 0.4091, 0.2362, 0.3636, 0.1575, 0.4545, 0.1575, 0.4091, 0.2362, 0.5, 0.07873, 0.5455, 0.1575, 0.4545, 0.1575, 0.5, 0.07873, 0.5909, 0.07873, 0.5455, 0.1575, 0.5909, 0.07873, 0.6364, 0.1575, 0.5455, 0.1575, 0.6818, 0.07873, 0.7273, 0.1575, 0.6364, 0.1575, 0.6818, 0.07873, 0.7727, 0.07873, 0.7273, 0.1575, 0.7727, 0.07873, 0.8182, 0.1575, 0.7273, 0.1575, 0.8636, 0.07873, 0.9091, 0.1575, 0.8182, 0.1575, 0.8636, 0.07873, 0.9545, 0.07873, 0.9091, 0.1575, 0.9545, 0.07873, 1.0, 0.1575, 0.9091, 0.1575, 0.3636, 0.1575, 0.4091, 0.07873, 0.4545, 0.1575, 0.3636, 0.1575, 0.3182, 0.07873, 0.4091, 0.07873, 0.3182, 0.07873, 0.3636, 0.0, 0.4091, 0.07873, 0.1364, 0.07873, 0.1818, 0.1575, 0.09091, 0.1575, 0.1364, 0.07873, 0.2273, 0.07873, 0.1818, 0.1575, 0.2273, 0.07873, 0.2727, 0.1575, 0.1818, 0.1575])
me_icosphere_001.materials.append(mat_material_002)
me_icosphere_001.update()
me_cube_001 = bpy.data.meshes.new('Cube.001')
me_cube_001.from_pydata([(-1.0, -1.0, -1.0), (-1.0, -1.0, 1.0), (-1.0, 1.0, -1.0), (-1.0, 1.0, 1.0), (1.0, -1.0, -1.0), (1.0, -1.0, 1.0), (1.0, 1.0, -1.0), (1.0, 1.0, 1.0)], [], [(0, 1, 3, 2), (2, 3, 7, 6), (6, 7, 5, 4), (4, 5, 1, 0), (2, 6, 4, 0), (7, 3, 1, 5)])
_uv = me_cube_001.uv_layers.new(name='UVMap')
_uv.uv.foreach_set('vector', [0.375, 0.0, 0.625, 0.0, 0.625, 0.25, 0.375, 0.25, 0.375, 0.25, 0.625, 0.25, 0.625, 0.5, 0.375, 0.5, 0.375, 0.5, 0.625, 0.5, 0.625, 0.75, 0.375, 0.75, 0.375, 0.75, 0.625, 0.75, 0.625, 1.0, 0.375, 1.0, 0.125, 0.5, 0.375, 0.5, 0.375, 0.75, 0.125, 0.75, 0.625, 0.5, 0.875, 0.5, 0.875, 0.75, 0.625, 0.75])
me_cube_001.update()

# ---- objects
ob_cube = bpy.data.objects.new('Cube', me_cube)
ob_icosphere = bpy.data.objects.new('Icosphere', me_icosphere)
ob_icosphere_001 = bpy.data.objects.new('Icosphere.001', me_icosphere_001)
ob_cube_001 = bpy.data.objects.new('Cube.001', me_cube_001)

# ---- transforms, parenting, visibility, modifiers, constraints
ob_cube.parent = ob_cube_001
ob_cube.matrix_parent_inverse = Matrix(((13.16, -0.0, 0.0, -0.0), (-0.0, 13.16, -0.0, 0.0), (0.0, -0.0, 13.16, -0.0), (-0.0, 0.0, -0.0, 1.0)))
ob_cube.location = (0.0, 0.0, 0.0)
ob_cube.lock_rotations_4d = False
ob_cube.empty_display_type = 'ARROWS'
ob_cube.lineart.crease_threshold = 0.0
ob_icosphere.parent = ob_cube
ob_icosphere.location = (0.9312, 0.5413, 0.28)
ob_icosphere.scale = (0.1895, 0.1895, 0.1895)
ob_icosphere_001.parent = ob_cube
ob_icosphere_001.location = (0.9312, -0.5413, 0.28)
ob_icosphere_001.scale = (0.1895, 0.1895, 0.1895)
ob_cube_001.location = (0.0, 0.0, 0.0)
ob_cube_001.scale = (0.019, 0.019, 0.019)

# ---- collection membership
col_collection.objects.link(ob_cube)
col_collection.objects.link(ob_icosphere)
col_collection.objects.link(ob_icosphere_001)
col_collection.objects.link(ob_cube_001)

# ---- scene / render settings (as saved in the file)
scene.frame_start = 1; scene.frame_end = 120; scene.frame_set(1)
scene.render.engine = 'BLENDER_EEVEE_NEXT'
scene.cycles.sampling_pattern = 'TABULATED_SOBOL'
scene.cycles.use_light_tree = False
scene.view_settings.view_transform = 'Filmic'
bpy.context.view_layer.update()

# ---- added for rendering (the .blend has no active camera and no usable light): camera, sun
cam_auto = bpy.data.cameras.new('AutoCamera')
cam_auto.lens = 50.0
cam_auto.sensor_width = 36.0
cam_auto.clip_end = 1000.0
ob_auto_camera = bpy.data.objects.new('AutoCamera', cam_auto)
scene.collection.objects.link(ob_auto_camera)
ob_auto_camera.location = (0.830745, -0.98017, 0.653447)
ob_auto_camera.rotation_euler = (1.09748, -7.21219e-08, 0.694738)
scene.camera = ob_auto_camera
light_auto_sun = bpy.data.lights.new('AutoSun', 'SUN')
light_auto_sun.energy = 3.0
light_auto_sun.angle = 0.0523599
ob_auto_sun = bpy.data.objects.new('AutoSun', light_auto_sun)
scene.collection.objects.link(ob_auto_sun)
ob_auto_sun.rotation_euler = (0.872665, 0.174533, 0.523599)
bpy.context.view_layer.update()
